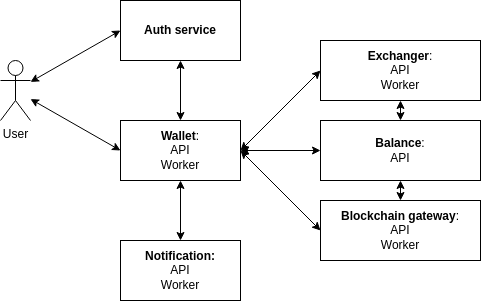

The diagram above was exported from draw.io. Its source (the exported page's mxGraphModel, read from the mxfile embedded in the PNG):
<mxGraphModel dx="1422" dy="737" grid="1" gridSize="10" guides="1" tooltips="1" connect="1" arrows="1" fold="1" page="1" pageScale="1" pageWidth="827" pageHeight="1169" math="0" shadow="0">
  <root>
    <mxCell id="0" />
    <mxCell id="1" parent="0" />
    <mxCell id="zQCQibOwPg8ujxlPAiHO-1" value="&lt;b&gt;Auth service&lt;/b&gt;" style="rounded=0;whiteSpace=wrap;html=1;" vertex="1" parent="1">
      <mxGeometry x="200" y="240" width="120" height="60" as="geometry" />
    </mxCell>
    <mxCell id="zQCQibOwPg8ujxlPAiHO-2" value="&lt;b&gt;Wallet&lt;/b&gt;:&lt;br&gt;API&lt;br&gt;Worker" style="rounded=0;whiteSpace=wrap;html=1;" vertex="1" parent="1">
      <mxGeometry x="200" y="360" width="120" height="60" as="geometry" />
    </mxCell>
    <mxCell id="zQCQibOwPg8ujxlPAiHO-3" value="&lt;b&gt;Balance&lt;/b&gt;:&lt;br&gt;API" style="rounded=0;whiteSpace=wrap;html=1;" vertex="1" parent="1">
      <mxGeometry x="400" y="360" width="160" height="60" as="geometry" />
    </mxCell>
    <mxCell id="zQCQibOwPg8ujxlPAiHO-4" value="&lt;b&gt;Exchanger&lt;/b&gt;:&lt;br&gt;API&lt;br&gt;Worker" style="rounded=0;whiteSpace=wrap;html=1;" vertex="1" parent="1">
      <mxGeometry x="400" y="280" width="160" height="60" as="geometry" />
    </mxCell>
    <mxCell id="zQCQibOwPg8ujxlPAiHO-5" value="&lt;b&gt;Notification:&lt;/b&gt;&lt;br&gt;API&lt;br&gt;Worker" style="rounded=0;whiteSpace=wrap;html=1;" vertex="1" parent="1">
      <mxGeometry x="200" y="480" width="120" height="60" as="geometry" />
    </mxCell>
    <mxCell id="zQCQibOwPg8ujxlPAiHO-6" value="&lt;b&gt;Blockchain gateway&lt;/b&gt;:&lt;br&gt;API&lt;br&gt;Worker" style="rounded=0;whiteSpace=wrap;html=1;" vertex="1" parent="1">
      <mxGeometry x="400" y="440" width="160" height="60" as="geometry" />
    </mxCell>
    <mxCell id="zQCQibOwPg8ujxlPAiHO-8" value="User" style="shape=umlActor;verticalLabelPosition=bottom;verticalAlign=top;html=1;outlineConnect=0;" vertex="1" parent="1">
      <mxGeometry x="80" y="300" width="30" height="60" as="geometry" />
    </mxCell>
    <mxCell id="zQCQibOwPg8ujxlPAiHO-9" value="" style="endArrow=classic;startArrow=classic;html=1;rounded=0;entryX=0;entryY=0.5;entryDx=0;entryDy=0;" edge="1" parent="1" source="zQCQibOwPg8ujxlPAiHO-8" target="zQCQibOwPg8ujxlPAiHO-1">
      <mxGeometry width="50" height="50" relative="1" as="geometry">
        <mxPoint x="390" y="380" as="sourcePoint" />
        <mxPoint x="440" y="330" as="targetPoint" />
      </mxGeometry>
    </mxCell>
    <mxCell id="zQCQibOwPg8ujxlPAiHO-10" value="" style="endArrow=classic;startArrow=classic;html=1;rounded=0;entryX=0;entryY=0.5;entryDx=0;entryDy=0;" edge="1" parent="1" source="zQCQibOwPg8ujxlPAiHO-8" target="zQCQibOwPg8ujxlPAiHO-2">
      <mxGeometry width="50" height="50" relative="1" as="geometry">
        <mxPoint x="150" y="440" as="sourcePoint" />
        <mxPoint x="200" y="390" as="targetPoint" />
      </mxGeometry>
    </mxCell>
    <mxCell id="zQCQibOwPg8ujxlPAiHO-12" value="" style="endArrow=classic;startArrow=classic;html=1;rounded=0;entryX=0.5;entryY=1;entryDx=0;entryDy=0;exitX=0.5;exitY=0;exitDx=0;exitDy=0;" edge="1" parent="1" source="zQCQibOwPg8ujxlPAiHO-2" target="zQCQibOwPg8ujxlPAiHO-1">
      <mxGeometry width="50" height="50" relative="1" as="geometry">
        <mxPoint x="390" y="380" as="sourcePoint" />
        <mxPoint x="330" y="310" as="targetPoint" />
      </mxGeometry>
    </mxCell>
    <mxCell id="zQCQibOwPg8ujxlPAiHO-14" value="" style="endArrow=classic;startArrow=classic;html=1;rounded=0;exitX=1;exitY=0.5;exitDx=0;exitDy=0;entryX=0;entryY=0.5;entryDx=0;entryDy=0;" edge="1" parent="1" source="zQCQibOwPg8ujxlPAiHO-2" target="zQCQibOwPg8ujxlPAiHO-4">
      <mxGeometry width="50" height="50" relative="1" as="geometry">
        <mxPoint x="390" y="380" as="sourcePoint" />
        <mxPoint x="440" y="330" as="targetPoint" />
      </mxGeometry>
    </mxCell>
    <mxCell id="zQCQibOwPg8ujxlPAiHO-15" value="" style="endArrow=classic;startArrow=classic;html=1;rounded=0;entryX=0;entryY=0.5;entryDx=0;entryDy=0;" edge="1" parent="1" target="zQCQibOwPg8ujxlPAiHO-3">
      <mxGeometry width="50" height="50" relative="1" as="geometry">
        <mxPoint x="320" y="390" as="sourcePoint" />
        <mxPoint x="440" y="330" as="targetPoint" />
      </mxGeometry>
    </mxCell>
    <mxCell id="zQCQibOwPg8ujxlPAiHO-16" value="" style="endArrow=classic;startArrow=classic;html=1;rounded=0;exitX=1;exitY=0.5;exitDx=0;exitDy=0;entryX=0;entryY=0.5;entryDx=0;entryDy=0;" edge="1" parent="1" source="zQCQibOwPg8ujxlPAiHO-2" target="zQCQibOwPg8ujxlPAiHO-6">
      <mxGeometry width="50" height="50" relative="1" as="geometry">
        <mxPoint x="390" y="380" as="sourcePoint" />
        <mxPoint x="410" y="480" as="targetPoint" />
      </mxGeometry>
    </mxCell>
    <mxCell id="zQCQibOwPg8ujxlPAiHO-17" value="" style="endArrow=classic;startArrow=classic;html=1;rounded=0;exitX=0.5;exitY=0;exitDx=0;exitDy=0;entryX=0.5;entryY=1;entryDx=0;entryDy=0;" edge="1" parent="1" source="zQCQibOwPg8ujxlPAiHO-5" target="zQCQibOwPg8ujxlPAiHO-2">
      <mxGeometry width="50" height="50" relative="1" as="geometry">
        <mxPoint x="390" y="380" as="sourcePoint" />
        <mxPoint x="440" y="330" as="targetPoint" />
      </mxGeometry>
    </mxCell>
    <mxCell id="zQCQibOwPg8ujxlPAiHO-18" value="" style="endArrow=classic;startArrow=classic;html=1;rounded=0;entryX=0.5;entryY=1;entryDx=0;entryDy=0;exitX=0.5;exitY=0;exitDx=0;exitDy=0;" edge="1" parent="1" source="zQCQibOwPg8ujxlPAiHO-3" target="zQCQibOwPg8ujxlPAiHO-4">
      <mxGeometry width="50" height="50" relative="1" as="geometry">
        <mxPoint x="390" y="440" as="sourcePoint" />
        <mxPoint x="440" y="390" as="targetPoint" />
      </mxGeometry>
    </mxCell>
    <mxCell id="zQCQibOwPg8ujxlPAiHO-20" value="" style="endArrow=classic;startArrow=classic;html=1;rounded=0;entryX=0.5;entryY=1;entryDx=0;entryDy=0;exitX=0.5;exitY=0;exitDx=0;exitDy=0;" edge="1" parent="1" source="zQCQibOwPg8ujxlPAiHO-6" target="zQCQibOwPg8ujxlPAiHO-3">
      <mxGeometry width="50" height="50" relative="1" as="geometry">
        <mxPoint x="390" y="280" as="sourcePoint" />
        <mxPoint x="440" y="230" as="targetPoint" />
      </mxGeometry>
    </mxCell>
  </root>
</mxGraphModel>